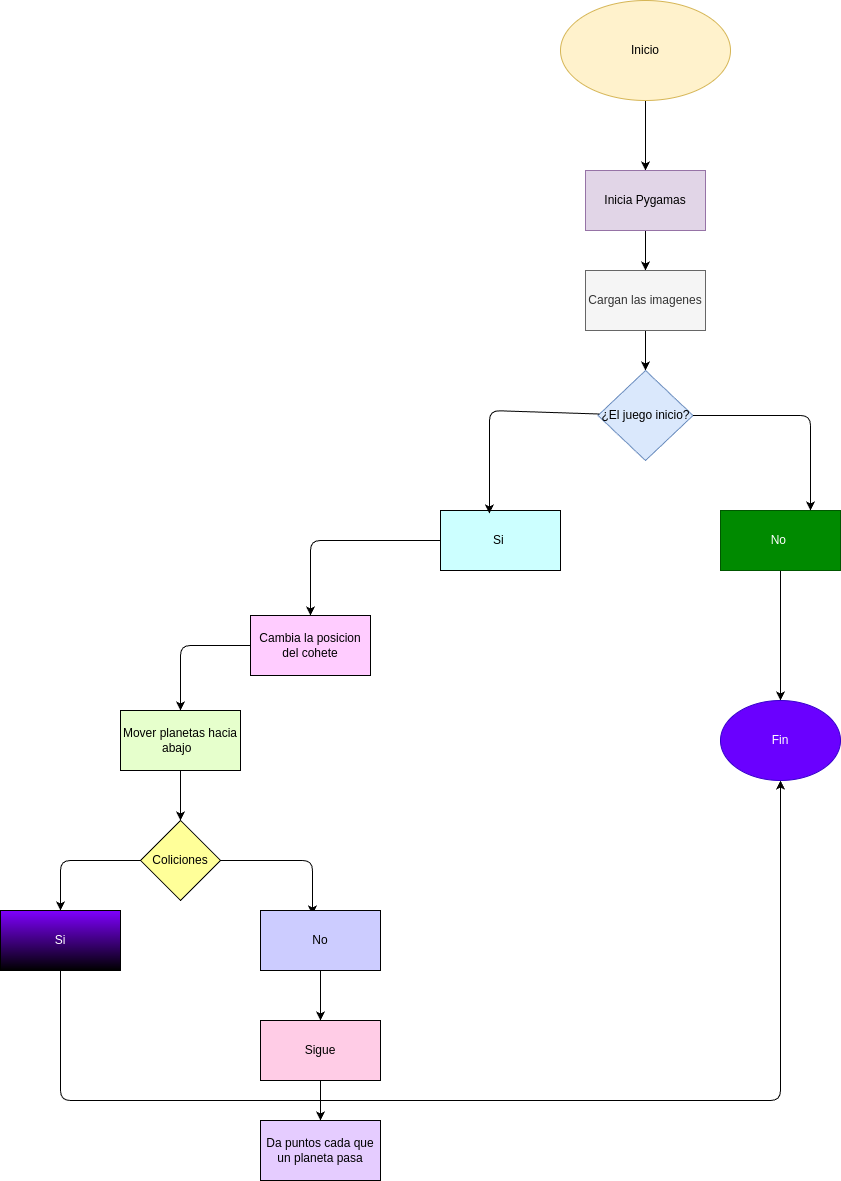

The diagram above was exported from draw.io. Its source (the exported page's mxGraphModel, read from the mxfile embedded in the PNG):
<mxGraphModel dx="1489" dy="1336" grid="1" gridSize="10" guides="1" tooltips="1" connect="1" arrows="1" fold="1" page="1" pageScale="1" pageWidth="827" pageHeight="1169" math="0" shadow="0">
  <root>
    <mxCell id="0" />
    <mxCell id="1" parent="0" />
    <mxCell id="4" style="edgeStyle=none;html=1;" parent="1" source="2" target="7" edge="1">
      <mxGeometry relative="1" as="geometry">
        <mxPoint x="255" y="130" as="targetPoint" />
      </mxGeometry>
    </mxCell>
    <mxCell id="2" value="Inicio" style="ellipse;whiteSpace=wrap;html=1;fillColor=#fff2cc;strokeColor=#d6b656;" parent="1" vertex="1">
      <mxGeometry x="170" y="-30" width="170" height="100" as="geometry" />
    </mxCell>
    <mxCell id="9" style="edgeStyle=none;html=1;" parent="1" source="7" target="8" edge="1">
      <mxGeometry relative="1" as="geometry" />
    </mxCell>
    <mxCell id="7" value="Inicia Pygamas" style="rounded=0;whiteSpace=wrap;html=1;fillColor=#e1d5e7;strokeColor=#9673a6;" parent="1" vertex="1">
      <mxGeometry x="195" y="140" width="120" height="60" as="geometry" />
    </mxCell>
    <mxCell id="12" style="edgeStyle=none;html=1;" parent="1" source="8" target="10" edge="1">
      <mxGeometry relative="1" as="geometry" />
    </mxCell>
    <mxCell id="8" value="Cargan las imagenes" style="rounded=0;whiteSpace=wrap;html=1;fillColor=#f5f5f5;fontColor=#333333;strokeColor=#666666;" parent="1" vertex="1">
      <mxGeometry x="195" y="240" width="120" height="60" as="geometry" />
    </mxCell>
    <mxCell id="10" value="¿El juego inicio?" style="rhombus;whiteSpace=wrap;html=1;fillColor=#dae8fc;strokeColor=#6c8ebf;" parent="1" vertex="1">
      <mxGeometry x="207.5" y="340" width="95" height="90" as="geometry" />
    </mxCell>
    <mxCell id="34" style="edgeStyle=none;html=1;" parent="1" source="13" target="33" edge="1">
      <mxGeometry relative="1" as="geometry">
        <mxPoint x="410" y="880" as="targetPoint" />
      </mxGeometry>
    </mxCell>
    <mxCell id="13" value="No&amp;nbsp;" style="rounded=0;whiteSpace=wrap;html=1;fillColor=#008a00;fontColor=#ffffff;strokeColor=#005700;" parent="1" vertex="1">
      <mxGeometry x="330" y="480" width="120" height="60" as="geometry" />
    </mxCell>
    <mxCell id="18" style="edgeStyle=none;html=1;" parent="1" source="14" target="19" edge="1">
      <mxGeometry relative="1" as="geometry">
        <mxPoint x="-80" y="580" as="targetPoint" />
        <Array as="points">
          <mxPoint x="-80" y="510" />
        </Array>
      </mxGeometry>
    </mxCell>
    <mxCell id="14" value="Si&amp;nbsp;" style="rounded=0;whiteSpace=wrap;html=1;fillColor=#CCFFFF;" parent="1" vertex="1">
      <mxGeometry x="50" y="480" width="120" height="60" as="geometry" />
    </mxCell>
    <mxCell id="16" style="edgeStyle=none;html=1;entryX=0.408;entryY=0.05;entryDx=0;entryDy=0;entryPerimeter=0;" parent="1" source="10" target="14" edge="1">
      <mxGeometry relative="1" as="geometry">
        <Array as="points">
          <mxPoint x="99" y="380" />
        </Array>
      </mxGeometry>
    </mxCell>
    <mxCell id="17" style="edgeStyle=none;html=1;entryX=0.75;entryY=0;entryDx=0;entryDy=0;" parent="1" source="10" target="13" edge="1">
      <mxGeometry relative="1" as="geometry">
        <Array as="points">
          <mxPoint x="420" y="385" />
        </Array>
      </mxGeometry>
    </mxCell>
    <mxCell id="21" style="edgeStyle=none;html=1;entryX=0.5;entryY=0;entryDx=0;entryDy=0;" parent="1" source="19" target="20" edge="1">
      <mxGeometry relative="1" as="geometry">
        <Array as="points">
          <mxPoint x="-210" y="615" />
        </Array>
      </mxGeometry>
    </mxCell>
    <mxCell id="19" value="Cambia la posicion del cohete" style="rounded=0;whiteSpace=wrap;html=1;fillColor=#FFCCFF;" parent="1" vertex="1">
      <mxGeometry x="-140" y="585" width="120" height="60" as="geometry" />
    </mxCell>
    <mxCell id="23" style="edgeStyle=none;html=1;" parent="1" source="20" target="22" edge="1">
      <mxGeometry relative="1" as="geometry" />
    </mxCell>
    <mxCell id="20" value="Mover planetas hacia abajo&amp;nbsp;&amp;nbsp;" style="rounded=0;whiteSpace=wrap;html=1;fillColor=#E6FFCC;" parent="1" vertex="1">
      <mxGeometry x="-270" y="680" width="120" height="60" as="geometry" />
    </mxCell>
    <mxCell id="24" style="edgeStyle=none;html=1;" parent="1" source="22" target="25" edge="1">
      <mxGeometry relative="1" as="geometry">
        <mxPoint x="-330" y="890" as="targetPoint" />
        <Array as="points">
          <mxPoint x="-330" y="830" />
        </Array>
      </mxGeometry>
    </mxCell>
    <mxCell id="26" style="edgeStyle=none;html=1;entryX=0.433;entryY=0.067;entryDx=0;entryDy=0;entryPerimeter=0;" parent="1" source="22" target="27" edge="1">
      <mxGeometry relative="1" as="geometry">
        <mxPoint x="-70" y="830" as="targetPoint" />
        <Array as="points">
          <mxPoint x="-78" y="830" />
        </Array>
      </mxGeometry>
    </mxCell>
    <mxCell id="22" value="Coliciones" style="rhombus;whiteSpace=wrap;html=1;fillColor=#FFFF99;" parent="1" vertex="1">
      <mxGeometry x="-250" y="790" width="80" height="80" as="geometry" />
    </mxCell>
    <mxCell id="30" style="edgeStyle=none;html=1;" parent="1" source="25" target="33" edge="1">
      <mxGeometry relative="1" as="geometry">
        <mxPoint x="390" y="760" as="targetPoint" />
        <Array as="points">
          <mxPoint x="-330" y="1070" />
          <mxPoint x="390" y="1070" />
        </Array>
      </mxGeometry>
    </mxCell>
    <mxCell id="25" value="&lt;font style=&quot;color: light-dark(rgb(255, 255, 255), rgb(237, 237, 237));&quot;&gt;Si&lt;/font&gt;" style="rounded=0;whiteSpace=wrap;html=1;gradientColor=default;fillColor=#7F00FF;" parent="1" vertex="1">
      <mxGeometry x="-390" y="880" width="120" height="60" as="geometry" />
    </mxCell>
    <mxCell id="29" style="edgeStyle=none;html=1;" parent="1" source="27" target="28" edge="1">
      <mxGeometry relative="1" as="geometry" />
    </mxCell>
    <mxCell id="27" value="No" style="rounded=0;whiteSpace=wrap;html=1;fillColor=#CCCCFF;" parent="1" vertex="1">
      <mxGeometry x="-130" y="880" width="120" height="60" as="geometry" />
    </mxCell>
    <mxCell id="32" style="edgeStyle=none;html=1;" parent="1" source="28" target="31" edge="1">
      <mxGeometry relative="1" as="geometry" />
    </mxCell>
    <mxCell id="28" value="Sigue" style="rounded=0;whiteSpace=wrap;html=1;fillColor=#FFCCE6;" parent="1" vertex="1">
      <mxGeometry x="-130" y="990" width="120" height="60" as="geometry" />
    </mxCell>
    <mxCell id="31" value="Da puntos cada que un planeta pasa" style="rounded=0;whiteSpace=wrap;html=1;fillColor=#E5CCFF;" parent="1" vertex="1">
      <mxGeometry x="-130" y="1090" width="120" height="60" as="geometry" />
    </mxCell>
    <mxCell id="33" value="Fin" style="ellipse;whiteSpace=wrap;html=1;fillColor=#6a00ff;fontColor=#ffffff;strokeColor=#3700CC;" parent="1" vertex="1">
      <mxGeometry x="330" y="670" width="120" height="80" as="geometry" />
    </mxCell>
  </root>
</mxGraphModel>